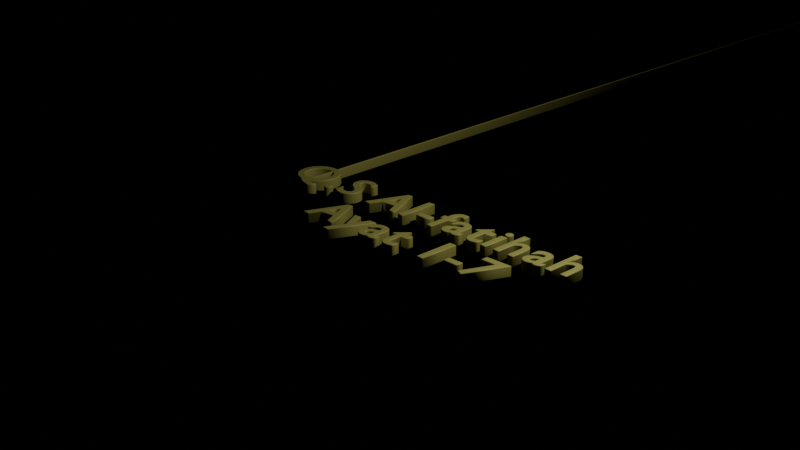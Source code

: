 # Source: Al-Fatihah_1-7.blend  (saved by Blender 4.1.24; exported with 4.5.12 LTS)
import bpy
from mathutils import Matrix  # noqa: F401  (used for matrix-valued properties, if any)

bpy.ops.wm.read_factory_settings(use_empty=True)
scene = bpy.context.scene
scene.name = 'Scene'

# ---- collections
col_collection = bpy.data.collections.new('Collection'); scene.collection.children.link(col_collection)

# ---- materials (node trees are filled in below, after node groups)
mat_material_001 = bpy.data.materials.new('Material.001')
mat_material_001.use_transparent_shadow = False

# ---- material node trees
mat_material_001.use_nodes = True; mat_material_001.node_tree.nodes.clear()
_N = mat_material_001.node_tree.nodes; _L = mat_material_001.node_tree.links
n0 = _N.new('ShaderNodeBsdfPrincipled'); n0.name = 'Principled BSDF'; n0.location = (10, 300)
n0.inputs[0].default_value = (0.3815, 0.3694, 0.09518, 1.0)
n1 = _N.new('ShaderNodeOutputMaterial'); n1.name = 'Material'; n1.location = (300, 300)
_L.new(n0.outputs[0], n1.inputs[0])
n1.is_active_output = True

# ---- world
world_world = bpy.data.worlds.new('World'); scene.world = world_world
world_world.use_nodes = True; world_world.node_tree.nodes.clear()
_N = world_world.node_tree.nodes; _L = world_world.node_tree.links
n0 = _N.new('ShaderNodeOutputWorld'); n0.name = 'World Output'; n0.location = (300, 300)
n1 = _N.new('ShaderNodeBsdfSheen'); n1.name = 'Sheen BSDF'; n1.location = (10, 300)
n1.inputs[0].default_value = (0.05088, 0.05088, 0.05088, 1.0)
_L.new(n1.outputs[0], n0.inputs[0])
n0.is_active_output = True
world_world.color = (0.05088, 0.05088, 0.05088)
world_world.use_sun_shadow = False
world_world.sun_shadow_jitter_overblur = 0.0

# ---- lights
light_light = bpy.data.lights.new('Light', 'POINT')
light_light.transmission_factor = 0.0
light_light.energy = 1000.0
light_light.shadow_soft_size = 0.1
light_light.shadow_maximum_resolution = 0.006
light_light.use_absolute_resolution = True

# ---- curves / text
txt_teks = bpy.data.curves.new('Teks', 'FONT')
txt_teks.dimensions = '2D'
txt_teks.body = 'Q.S Al-fatihah \nAyat 1-7'
txt_teks.materials.append(mat_material_001)
txt_teks.bevel_resolution = 9
txt_teks.extrude = 0.1
txt_teks.bevel_depth = 0.02
txt_teks.align_x = 'CENTER'
txt_teks.size = 1.1
txt_teks.space_character = 1.1
txt_teks.shear = 0.2

# ---- objects
ob_light = bpy.data.objects.new('Light', light_light)
ob_teks = bpy.data.objects.new('Teks', txt_teks)

# ---- transforms, parenting, visibility, modifiers, constraints
ob_light.location = (4.076, 1.005, 5.904)
ob_light.rotation_euler = (0.6503, 0.05522, 1.866)
ob_light.lock_rotations_4d = False
ob_light.empty_display_type = 'ARROWS'
ob_light.color = (0.0, 0.0, 0.0, 0.0)
ob_light.lineart.crease_threshold = 0.0
ob_teks.location = (0.0, 0.0, 0.0)

# ---- collection membership
col_collection.objects.link(ob_light)
col_collection.objects.link(ob_teks)

# ---- scene / render settings (as saved in the file)
scene.frame_start = 1; scene.frame_end = 250; scene.frame_set(1)
scene.render.engine = 'BLENDER_EEVEE_NEXT'
scene.cycles.sampling_pattern = 'TABULATED_SOBOL'
scene.eevee.ray_tracing_options.trace_max_roughness = 0.0
bpy.context.view_layer.update()

# ---- added for rendering (the .blend has no active camera): camera
cam_auto = bpy.data.cameras.new('AutoCamera')
cam_auto.lens = 50.0
cam_auto.sensor_width = 36.0
cam_auto.clip_end = 1000.0
ob_auto_camera = bpy.data.objects.new('AutoCamera', cam_auto)
scene.collection.objects.link(ob_auto_camera)
ob_auto_camera.location = (11.8293, -14.9027, 9.80312)
ob_auto_camera.rotation_euler = (1.09748, -7.21219e-08, 0.694738)
scene.camera = ob_auto_camera
bpy.context.view_layer.update()
